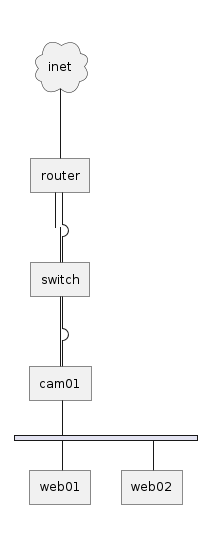

The diagram above was rendered by PlantUML. Its source (embedded in the PNG):
@startuml
nwdiag {
  inet [shape = cloud];
  inet -- router;
  router -- switch;
  switch -- cam01;

  network {
    router;
    web01;
    web02;
  }
}
@enduml